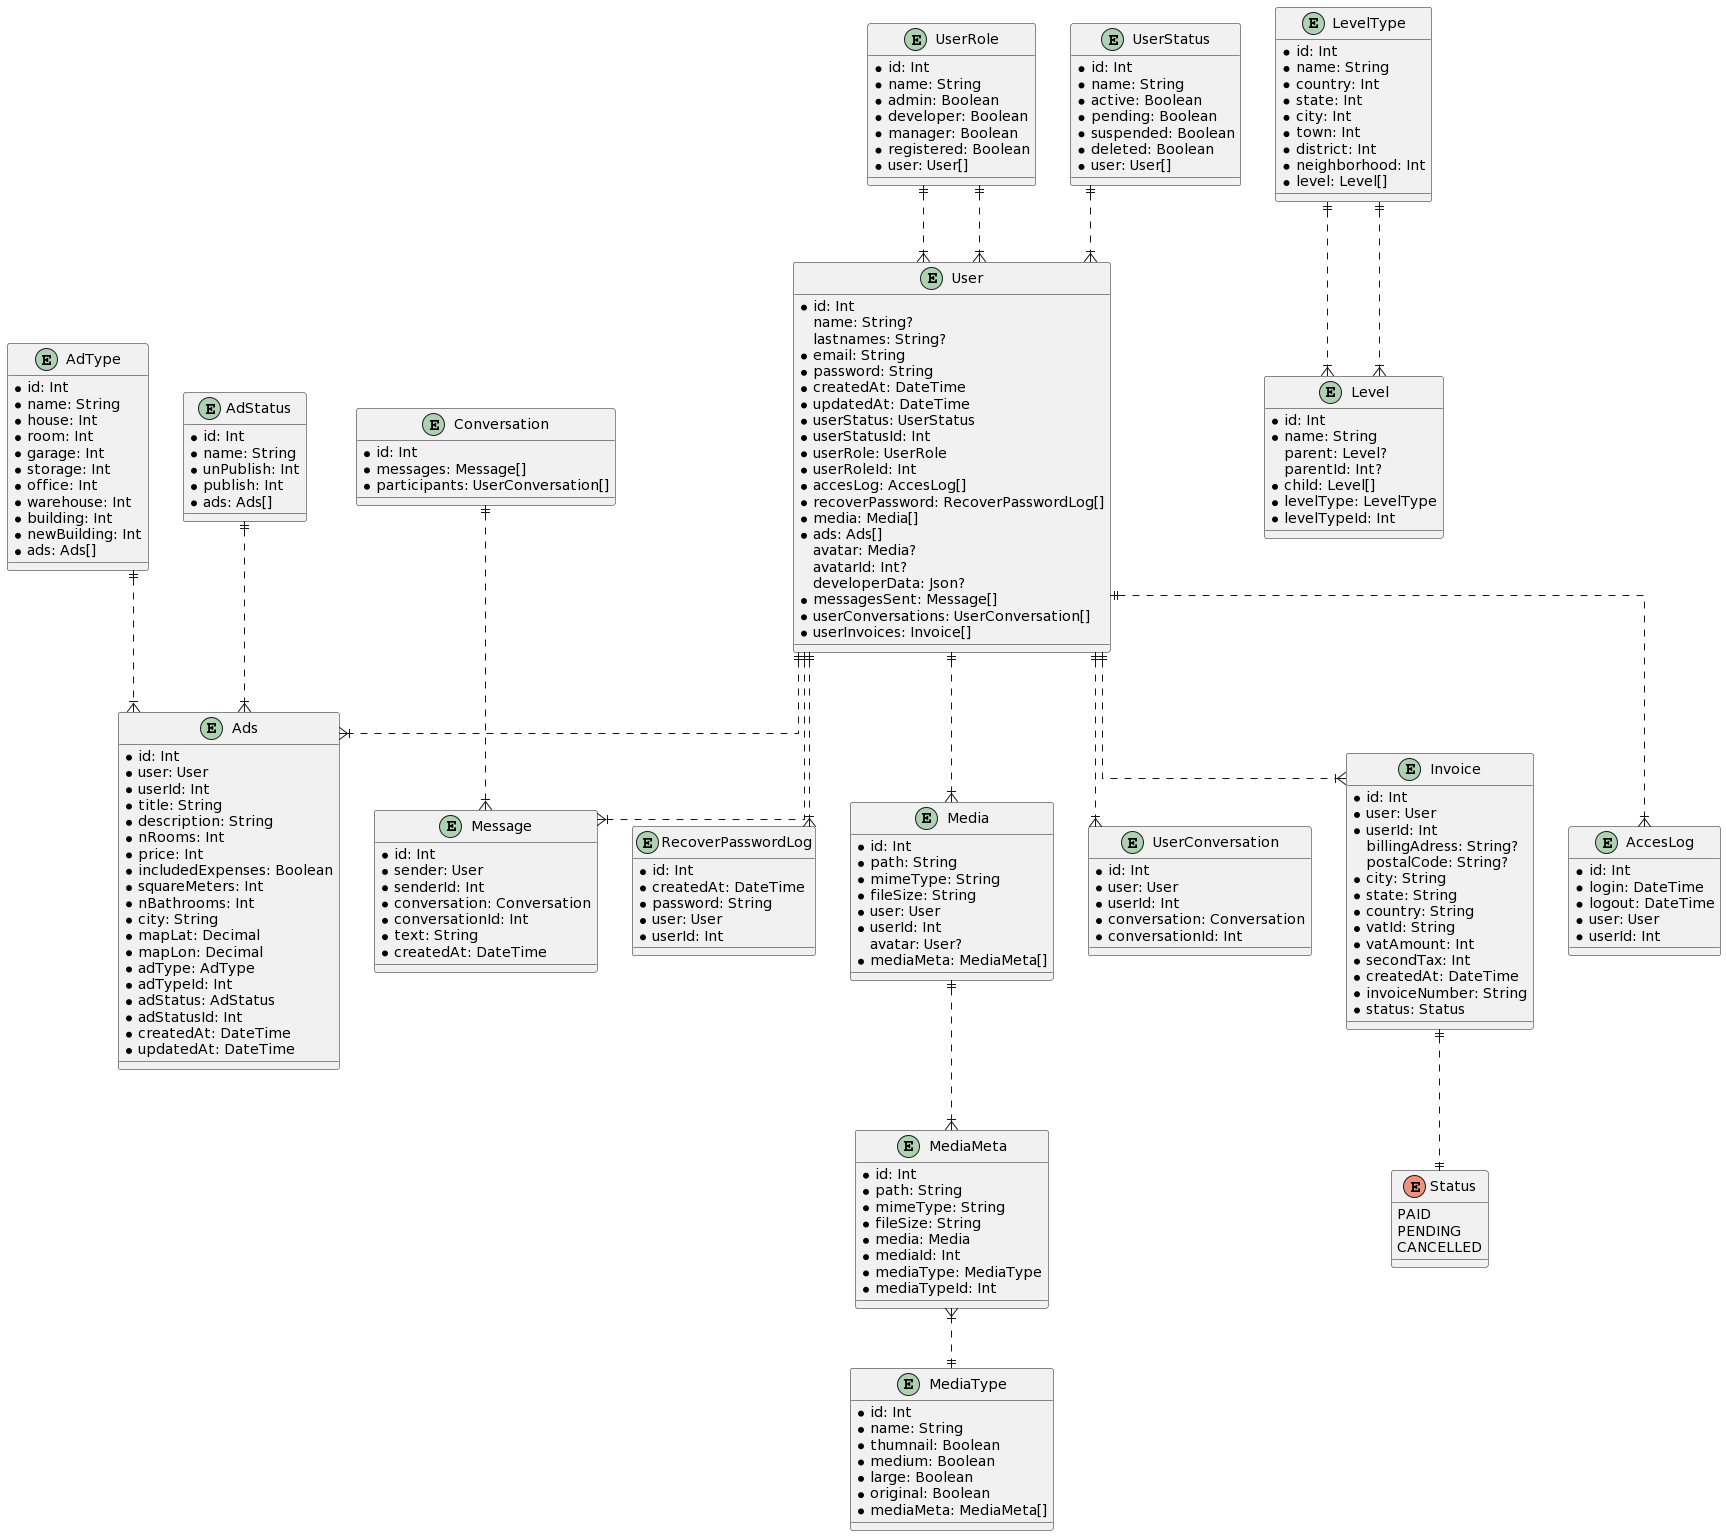

The diagram above was rendered by PlantUML. Its source (embedded in the PNG):
@startuml
skinparam linetype ortho

enum Status {
  PAID
  PENDING
  CANCELLED
}

entity UserRole {
  * id: Int
  * name: String
  * admin: Boolean
  * developer: Boolean
  * manager: Boolean
  * registered: Boolean
  * user: User[]
}

entity UserStatus {
  * id: Int
  * name: String
  * active: Boolean
  * pending: Boolean
  * suspended: Boolean
  * deleted: Boolean
  * user: User[]
}

entity User {
  * id: Int
  name: String?
  lastnames: String?
  * email: String
  * password: String
  * createdAt: DateTime
  * updatedAt: DateTime
  * userStatus: UserStatus
  * userStatusId: Int
  * userRole: UserRole
  * userRoleId: Int
  * accesLog: AccesLog[]
  * recoverPassword: RecoverPasswordLog[]
  * media: Media[]
  * ads: Ads[]
  avatar: Media?
  avatarId: Int?
  developerData: Json?
  * messagesSent: Message[]
  * userConversations: UserConversation[]
  * userInvoices: Invoice[]
}

entity AccesLog {
  * id: Int
  * login: DateTime
  * logout: DateTime
  * user: User
  * userId: Int
}

entity RecoverPasswordLog {
  * id: Int
  * createdAt: DateTime
  * password: String
  * user: User
  * userId: Int
}

entity Media {
  * id: Int
  * path: String
  * mimeType: String
  * fileSize: String
  * user: User
  * userId: Int
  avatar: User?
  * mediaMeta: MediaMeta[]
}

entity MediaMeta {
  * id: Int
  * path: String
  * mimeType: String
  * fileSize: String
  * media: Media
  * mediaId: Int
  * mediaType: MediaType
  * mediaTypeId: Int
}

entity MediaType {
  * id: Int
  * name: String
  * thumnail: Boolean
  * medium: Boolean
  * large: Boolean
  * original: Boolean
  * mediaMeta: MediaMeta[]
}

entity LevelType {
  * id: Int
  * name: String
  * country: Int
  * state: Int
  * city: Int
  * town: Int
  * district: Int
  * neighborhood: Int
  * level: Level[]
}

entity Level {
  * id: Int
  * name: String
  parent: Level?
  parentId: Int?
  * child: Level[]
  * levelType: LevelType
  * levelTypeId: Int
}

entity AdType {
  * id: Int
  * name: String
  * house: Int
  * room: Int
  * garage: Int
  * storage: Int
  * office: Int
  * warehouse: Int
  * building: Int
  * newBuilding: Int
  * ads: Ads[]
}

entity AdStatus {
  * id: Int
  * name: String
  * unPublish: Int
  * publish: Int
  * ads: Ads[]
}

entity Ads {
  * id: Int
  * user: User
  * userId: Int
  * title: String
  * description: String
  * nRooms: Int
  * price: Int
  * includedExpenses: Boolean
  * squareMeters: Int
  * nBathrooms: Int
  * city: String
  * mapLat: Decimal
  * mapLon: Decimal
  * adType: AdType
  * adTypeId: Int
  * adStatus: AdStatus
  * adStatusId: Int
  * createdAt: DateTime
  * updatedAt: DateTime
}

entity Conversation {
  * id: Int
  * messages: Message[]
  * participants: UserConversation[]
}

entity UserConversation {
  * id: Int
  * user: User
  * userId: Int
  * conversation: Conversation
  * conversationId: Int
}

entity Message {
  * id: Int
  * sender: User
  * senderId: Int
  * conversation: Conversation
  * conversationId: Int
  * text: String
  * createdAt: DateTime
}

entity Invoice {
  * id: Int
  * user: User
  * userId: Int
  billingAdress: String?
  postalCode: String?
  * city: String
  * state: String
  * country: String
  * vatId: String
  * vatAmount: Int
  * secondTax: Int
  * createdAt: DateTime
  * invoiceNumber: String
  * status: Status
}

UserRole ||..|{ User
UserStatus ||..|{ User
UserRole ||..|{ User
User ||..|{ AccesLog
User ||..|{ RecoverPasswordLog
User ||..|{ Media
Media ||..|{ MediaMeta
MediaMeta }|..|| MediaType
LevelType ||..|{ Level
LevelType ||..|{ Level
AdType ||..|{ Ads
AdStatus ||..|{ Ads
User ||..|{ Ads
Conversation ||..|{ Message
User ||..|{ UserConversation
User ||..|{ Message
User ||..|{ Invoice
Invoice ||..|| Status
@enduml